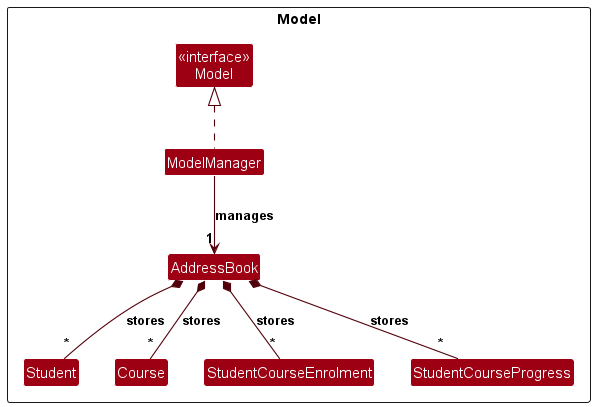

The diagram above was rendered by PlantUML. Its source (embedded in the PNG):
@startuml
!include style.puml
skinparam arrowThickness 1.1
skinparam arrowColor MODEL_COLOR_T4
skinparam classBackgroundColor MODEL_COLOR

package "Model" as ModelPackage <<Rectangle>> {
    class "<<interface>>\nModel" as ModelApi
    class ModelManager
    class AddressBook

    class Student
    class Course
    class StudentCourseEnrolment
    class StudentCourseProgress
}

ModelManager .up.|> ModelApi
ModelManager -down-> "1" AddressBook : manages

AddressBook *-- "*" Student : stores
AddressBook *-- "*" Course : stores
AddressBook *-- "*" StudentCourseEnrolment : stores
AddressBook *-- "*" StudentCourseProgress : stores

@enduml